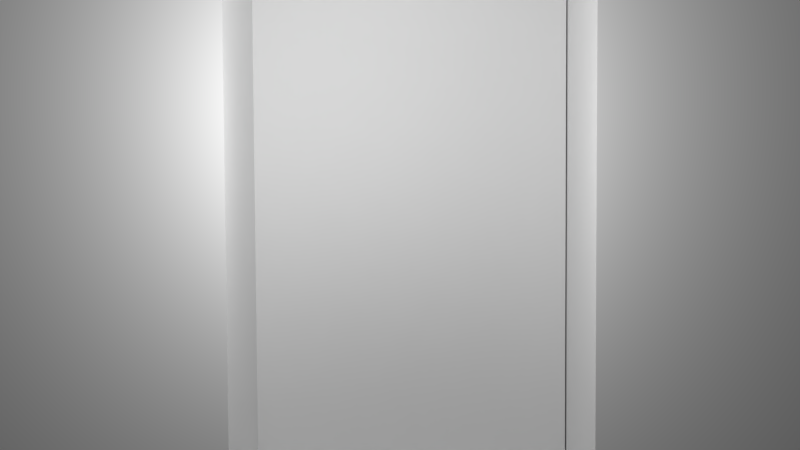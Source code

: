 # Source: House01.blend  (saved by Blender 2.77.0; exported with 4.5.12 LTS)
import bpy
from mathutils import Matrix  # noqa: F401  (used for matrix-valued properties, if any)

bpy.ops.wm.read_factory_settings(use_empty=True)
scene = bpy.context.scene
scene.name = 'Scene'

# ---- collections
col_collection_1 = bpy.data.collections.new('Collection 1'); scene.collection.children.link(col_collection_1)

# ---- materials (node trees are filled in below, after node groups)
mat_material_004 = bpy.data.materials.new('Material.004')
mat_material_004.alpha_threshold = 0.0
mat_material_004.use_transparent_shadow = False
mat_material_004.preview_render_type = 'CUBE'
mat_material_004.roughness = 0.5
mat_material = bpy.data.materials.new('Material')
mat_material.alpha_threshold = 0.0
mat_material.use_transparent_shadow = False
mat_material.roughness = 0.5
mat_material.line_color = (0.0, 0.0, 0.0, 1.0)

# ---- material node trees

# ---- world
world_world = bpy.data.worlds.new('World'); scene.world = world_world
world_world.color = (0.05088, 0.05088, 0.05088)
world_world.use_sun_shadow = False
world_world.sun_shadow_jitter_overblur = 0.0
world_world.cycles.sampling_method = 'MANUAL'

# ---- cameras
cam_camera = bpy.data.cameras.new('Camera')
cam_camera.clip_end = 100.0
cam_camera.lens = 35.0
cam_camera.sensor_width = 32.0
cam_camera.sensor_height = 18.0
cam_camera.ortho_scale = 7.314
cam_camera.dof.focus_distance = 0.0
cam_camera.dof.aperture_fstop = 128.0

# ---- lights
light_lamp = bpy.data.lights.new('Lamp', 'POINT')
light_lamp.transmission_factor = 0.0
light_lamp.cutoff_distance = 30.0
light_lamp.energy = 100.0
light_lamp.shadow_buffer_clip_start = 1.001
light_lamp.shadow_soft_size = 0.1
light_lamp.shadow_maximum_resolution = 0.006
light_lamp.use_absolute_resolution = True

# ---- meshes
me_cube_002 = bpy.data.meshes.new('Cube.002')
me_cube_002.from_pydata([(-3.815, -1.0, -1.0), (-3.815, -1.0, 1.0), (-3.815, 1.0, -1.0), (-3.815, 1.0, 1.0), (-1.815, -1.0, -1.0), (-1.815, -1.0, 1.0), (-1.815, 1.0, -1.0), (-1.815, 1.0, 1.0)], [], [(1, 3, 2, 0), (3, 7, 6, 2), (7, 5, 4, 6), (5, 1, 0, 4), (0, 2, 6, 4), (5, 7, 3, 1)])
_uv = me_cube_002.uv_layers.new(name='UVMap')
_uv.uv.foreach_set('vector', [0.0, 0.0, 1.0, 0.0, 1.0, 1.0, 0.0, 1.0, 0.0, 0.0, 1.0, 0.0, 1.0, 1.0, 0.0, 1.0, 0.0, 0.0, 1.0, 0.0, 1.0, 1.0, 0.0, 1.0, 0.0, 0.0, 1.0, 0.0, 1.0, 1.0, 0.0, 1.0, 0.0, 0.0, 1.0, 0.0, 1.0, 1.0, 0.0, 1.0, 0.0, 0.0, 1.0, 0.0, 1.0, 1.0, 0.0, 1.0])
me_cube_002.materials.append(mat_material_004)
me_cube_002.use_remesh_preserve_volume = False
me_cube_002.use_remesh_preserve_attributes = False
me_cube_002.use_mirror_vertex_groups = False
me_cube_002.update()
me_cube = bpy.data.meshes.new('Cube')
me_cube.from_pydata([(2.649, 7.678, -3.473), (2.649, -3.473, -3.473), (-4.298, -3.473, -3.473), (-4.298, 7.678, -3.473), (2.649, 7.678, 3.473), (2.649, -3.473, 3.473), (-4.298, -3.473, 3.473), (-4.298, 7.678, 3.473), (2.649, 11.81, -3.473), (-4.298, 11.81, -3.473), (2.649, 11.81, 3.542), (-4.298, 11.81, 3.473), (2.649, 7.678, 7.538), (2.649, -3.473, 7.538), (-4.298, -3.473, 7.538), (-4.298, 7.678, 7.538), (2.649, 1.864, 11.98), (-4.298, 1.864, 11.98), (-4.298, -3.473, 5.501), (-4.298, 7.678, 5.501), (2.649, 7.678, 5.501), (2.649, -3.473, 5.501), (2.649, 11.99, 3.525), (2.649, 12.08, 3.48), (-4.298, 11.8, 3.608), (2.649, 11.8, 3.608), (-4.298, 11.99, 3.525), (-4.298, 12.08, 3.48), (2.649, 2.295, -3.473), (-4.298, 2.295, -3.473), (-4.298, 2.295, 3.473), (-4.298, 2.295, 7.538), (-4.298, 2.295, 5.501), (2.649, 0.2993, -3.473), (4.125, 11.81, 3.616), (2.649, 5.666, 9.074), (-4.298, 5.666, 9.074), (4.125, 11.81, 3.542), (-4.298, 0.2993, -3.473), (-4.298, 0.2993, 3.473), (-4.298, 0.2993, 7.538), (-4.298, 0.2993, 5.501), (2.649, 7.678, -0.1564), (2.649, -3.473, -0.1564), (-4.298, -3.473, -0.1564), (-4.298, 7.678, -0.1564), (2.649, 11.81, -0.1564), (-4.298, 11.81, -0.1564), (2.649, 2.295, -0.1564), (-4.298, 2.295, -0.1564), (-4.298, 0.2993, -0.1564), (2.649, 0.2993, -0.1564), (0.7853, 7.678, -3.473), (0.7853, -3.473, -3.473), (0.7853, -3.473, 3.473), (0.7853, 11.81, -3.473), (0.7853, 7.678, 7.538), (0.7853, -3.473, 7.538), (0.7853, 1.864, 11.98), (0.7853, -3.473, 5.501), (0.7853, 2.295, -3.473), (0.7853, 5.666, 9.074), (0.7853, 0.2993, -3.473), (0.7853, 11.81, -0.1564), (0.7853, -3.473, -0.1564), (0.8718, 2.295, -0.1564), (0.8718, 0.2993, -0.1564), (2.649, 7.678, 5.38), (2.216, 11.8, 3.608), (4.185, -3.473, 3.473), (4.185, 7.678, 3.473), (4.185, -3.473, -3.473), (4.185, 7.678, -3.473), (4.185, 7.678, 7.538), (4.185, -3.473, 7.538), (4.185, 7.678, 5.501), (4.185, -3.473, 5.501), (4.185, 2.295, -3.473), (4.185, 2.295, 3.473), (4.185, 2.295, 5.501), (4.185, 0.2993, -3.473), (4.185, 0.2993, 3.473), (4.185, 0.2993, 5.501), (4.185, 7.678, -0.1564), (4.185, -3.473, -0.1564), (4.185, 2.295, -0.1564), (4.185, 0.2993, -0.1564), (2.322, -3.473, 7.538), (2.322, 2.295, -3.473), (4.185, 7.678, 5.38), (4.092, 1.864, 11.98), (4.125, 11.99, 3.525), (4.125, 12.08, 3.48)], [], [(62, 53, 2, 38), (41, 18, 14, 40), (64, 54, 6, 44), (49, 30, 7, 45), (42, 0, 8, 46), (63, 55, 9, 47), (75, 73, 74, 76), (45, 7, 11, 47), (52, 3, 9, 55), (59, 21, 13, 57), (57, 13, 16, 58), (61, 58, 16, 35), (40, 36, 15, 31), (13, 21, 76, 74), (54, 5, 21, 59), (39, 6, 18, 41), (24, 68, 25, 22, 26), (10, 11, 27, 23), (78, 70, 89, 75, 79), (24, 11, 7, 19), (25, 10, 23, 22), (22, 23, 27, 26), (11, 24, 26, 27), (7, 30, 32, 19), (5, 43, 84, 69), (4, 67, 89, 70), (13, 57, 87, 74), (50, 39, 30, 49), (19, 32, 31, 15), (52, 60, 29, 3), (44, 6, 39, 50), (33, 28, 77, 80), (28, 0, 72, 77), (42, 4, 70, 83), (30, 39, 41, 32), (14, 17, 36, 40), (56, 61, 35, 12), (32, 41, 40, 31), (60, 62, 38, 29), (33, 51, 86, 80), (2, 44, 50, 38), (38, 50, 49, 29), (1, 43, 64, 53), (43, 1, 71, 84), (3, 45, 47, 9), (10, 46, 63, 47, 11), (4, 42, 46, 10), (29, 49, 45, 3), (53, 64, 44, 2), (28, 33, 62, 60), (15, 36, 61, 56), (0, 28, 60, 52), (6, 54, 59, 18), (36, 17, 58, 61), (14, 57, 58, 17), (18, 59, 57, 14), (0, 52, 55, 8), (46, 8, 55, 63), (43, 5, 54, 64), (33, 1, 53, 62), (48, 51, 66, 65), (60, 28, 48, 65), (66, 62, 60, 65), (33, 62, 66, 51), (10, 67, 4), (81, 78, 79, 82), (85, 83, 70, 78), (86, 85, 78, 81), (84, 86, 81, 69), (69, 81, 82, 76), (71, 80, 86, 84), (77, 72, 83, 85), (20, 12, 73, 75), (67, 20, 75, 89), (51, 48, 85, 86), (28, 60, 88, 77), (48, 28, 77, 85), (21, 5, 69, 76), (1, 33, 80, 71), (0, 42, 83, 72), (34, 75, 89, 37), (34, 25, 20, 75), (23, 22, 91, 92), (23, 92, 37, 10), (25, 34, 91, 22), (34, 37, 91), (92, 91, 37), (67, 10, 37, 89), (90, 74, 73), (13, 74, 90, 16), (12, 16, 90, 73), (25, 68, 24, 19, 20), (15, 56, 12, 20, 19)])
me_cube.materials.append(mat_material)
me_cube.use_remesh_preserve_volume = False
me_cube.use_remesh_preserve_attributes = False
me_cube.use_mirror_vertex_groups = False
me_cube.update()

# ---- objects
ob_cube_001 = bpy.data.objects.new('Cube.001', me_cube_002)
ob_cube = bpy.data.objects.new('Cube', me_cube)
ob_lamp = bpy.data.objects.new('Lamp', light_lamp)
ob_camera = bpy.data.objects.new('Camera', cam_camera)

# ---- transforms, parenting, visibility, modifiers, constraints
ob_cube_001.location = (4.937, 1.246, 0.2274)
ob_cube_001.scale = (1.0, 1.0, 1.661)
ob_cube_001.lineart.crease_threshold = 0.0
ob_cube.location = (-0.172, -0.03949, 2.091)
ob_cube.lock_rotations_4d = False
ob_cube.empty_display_type = 'ARROWS'
ob_cube.lineart.crease_threshold = 0.0
ob_lamp.location = (5.191, 1.005, 1.057)
ob_lamp.rotation_euler = (0.6503, 0.05522, 1.866)
ob_lamp.lock_rotations_4d = False
ob_lamp.empty_display_type = 'ARROWS'
ob_lamp.color = (0.0, 0.0, 0.0, 0.0)
ob_lamp.lineart.crease_threshold = 0.0
ob_camera.location = (8.714, 1.27, 0.6091)
ob_camera.rotation_euler = (1.524, 0.005653, 1.585)
ob_camera.lock_rotations_4d = False
ob_camera.empty_display_type = 'ARROWS'
ob_camera.color = (0.0, 0.0, 0.0, 0.0)
ob_camera.display_type = 'WIRE'
ob_camera.lineart.crease_threshold = 0.0

# ---- collection membership
col_collection_1.objects.link(ob_cube_001)
col_collection_1.objects.link(ob_cube)
col_collection_1.objects.link(ob_lamp)
col_collection_1.objects.link(ob_camera)

# ---- scene / render settings (as saved in the file)
scene.camera = ob_camera
scene.frame_start = 1; scene.frame_end = 250; scene.frame_set(40)
scene.render.engine = 'BLENDER_EEVEE_NEXT'
scene.render.resolution_percentage = 50
scene.render.dither_intensity = 0.0
scene.cycles.use_denoising = False
scene.cycles.samples = 128
scene.cycles.sampling_pattern = 'TABULATED_SOBOL'
scene.cycles.light_sampling_threshold = 0.0
scene.cycles.use_adaptive_sampling = False
scene.cycles.use_light_tree = False
scene.cycles.blur_glossy = 0.0
scene.cycles.sample_clamp_indirect = 0.0
scene.view_settings.view_transform = 'Standard'
bpy.context.view_layer.update()
